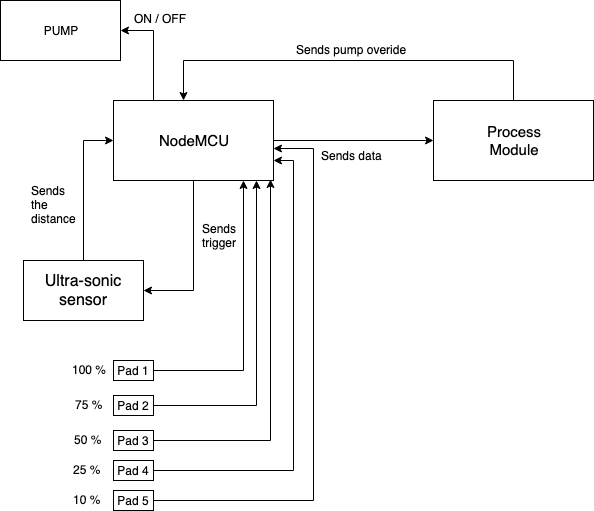

The diagram above was exported from draw.io. Its source (the exported page's mxGraphModel, read from the mxfile embedded in the PNG):
<mxGraphModel dx="1106" dy="752" grid="1" gridSize="10" guides="1" tooltips="1" connect="1" arrows="1" fold="1" page="1" pageScale="1" pageWidth="827" pageHeight="1169" math="0" shadow="0">
  <root>
    <mxCell id="0" />
    <mxCell id="1" parent="0" />
    <mxCell id="fddjT4vYUJiI84xx9uap-11" style="edgeStyle=orthogonalEdgeStyle;rounded=0;orthogonalLoop=1;jettySize=auto;html=1;entryX=0.438;entryY=0;entryDx=0;entryDy=0;entryPerimeter=0;" parent="1" source="fddjT4vYUJiI84xx9uap-2" target="fddjT4vYUJiI84xx9uap-3" edge="1">
      <mxGeometry relative="1" as="geometry">
        <Array as="points">
          <mxPoint x="560" y="120" />
          <mxPoint x="230" y="120" />
        </Array>
      </mxGeometry>
    </mxCell>
    <mxCell id="fddjT4vYUJiI84xx9uap-2" value="&lt;font style=&quot;font-size: 15px&quot;&gt;Process&lt;br&gt;Module&lt;/font&gt;" style="rounded=0;whiteSpace=wrap;html=1;" parent="1" vertex="1">
      <mxGeometry x="480" y="160" width="160" height="80" as="geometry" />
    </mxCell>
    <mxCell id="fddjT4vYUJiI84xx9uap-7" style="edgeStyle=orthogonalEdgeStyle;rounded=0;orthogonalLoop=1;jettySize=auto;html=1;entryX=1;entryY=0.5;entryDx=0;entryDy=0;" parent="1" source="fddjT4vYUJiI84xx9uap-3" target="fddjT4vYUJiI84xx9uap-4" edge="1">
      <mxGeometry relative="1" as="geometry" />
    </mxCell>
    <mxCell id="fddjT4vYUJiI84xx9uap-10" style="edgeStyle=orthogonalEdgeStyle;rounded=0;orthogonalLoop=1;jettySize=auto;html=1;" parent="1" source="fddjT4vYUJiI84xx9uap-3" target="fddjT4vYUJiI84xx9uap-2" edge="1">
      <mxGeometry relative="1" as="geometry" />
    </mxCell>
    <mxCell id="t0zpa82hHVANihCzAhyO-2" style="edgeStyle=orthogonalEdgeStyle;rounded=0;orthogonalLoop=1;jettySize=auto;html=1;exitX=0.25;exitY=0;exitDx=0;exitDy=0;entryX=1;entryY=0.5;entryDx=0;entryDy=0;" edge="1" parent="1" source="fddjT4vYUJiI84xx9uap-3" target="t0zpa82hHVANihCzAhyO-1">
      <mxGeometry relative="1" as="geometry" />
    </mxCell>
    <mxCell id="fddjT4vYUJiI84xx9uap-3" value="&lt;font style=&quot;font-size: 15px&quot;&gt;NodeMCU&lt;/font&gt;" style="rounded=0;whiteSpace=wrap;html=1;" parent="1" vertex="1">
      <mxGeometry x="160" y="160" width="160" height="80" as="geometry" />
    </mxCell>
    <mxCell id="fddjT4vYUJiI84xx9uap-6" style="edgeStyle=orthogonalEdgeStyle;rounded=0;orthogonalLoop=1;jettySize=auto;html=1;entryX=0;entryY=0.5;entryDx=0;entryDy=0;" parent="1" source="fddjT4vYUJiI84xx9uap-4" target="fddjT4vYUJiI84xx9uap-3" edge="1">
      <mxGeometry relative="1" as="geometry" />
    </mxCell>
    <mxCell id="fddjT4vYUJiI84xx9uap-4" value="&lt;font style=&quot;font-size: 16px&quot;&gt;Ultra-sonic sensor&lt;/font&gt;" style="rounded=0;whiteSpace=wrap;html=1;" parent="1" vertex="1">
      <mxGeometry x="70" y="320" width="120" height="60" as="geometry" />
    </mxCell>
    <mxCell id="fddjT4vYUJiI84xx9uap-8" value="Sends&lt;br&gt;trigger" style="text;html=1;resizable=0;points=[];autosize=1;align=left;verticalAlign=top;spacingTop=-4;" parent="1" vertex="1">
      <mxGeometry x="247" y="279" width="50" height="30" as="geometry" />
    </mxCell>
    <mxCell id="fddjT4vYUJiI84xx9uap-9" value="Sends&lt;br&gt;the&amp;nbsp;&lt;br&gt;distance" style="text;html=1;resizable=0;points=[];autosize=1;align=left;verticalAlign=top;spacingTop=-4;" parent="1" vertex="1">
      <mxGeometry x="76" y="241" width="60" height="40" as="geometry" />
    </mxCell>
    <mxCell id="fddjT4vYUJiI84xx9uap-12" value="Sends data" style="text;html=1;resizable=0;points=[];autosize=1;align=left;verticalAlign=top;spacingTop=-4;" parent="1" vertex="1">
      <mxGeometry x="366" y="206" width="80" height="20" as="geometry" />
    </mxCell>
    <mxCell id="fddjT4vYUJiI84xx9uap-13" value="Sends pump overide" style="text;html=1;resizable=0;points=[];autosize=1;align=left;verticalAlign=top;spacingTop=-4;" parent="1" vertex="1">
      <mxGeometry x="341" y="100" width="130" height="20" as="geometry" />
    </mxCell>
    <mxCell id="fddjT4vYUJiI84xx9uap-20" style="edgeStyle=orthogonalEdgeStyle;rounded=0;orthogonalLoop=1;jettySize=auto;html=1;entryX=0.813;entryY=1;entryDx=0;entryDy=0;entryPerimeter=0;" parent="1" source="fddjT4vYUJiI84xx9uap-16" target="fddjT4vYUJiI84xx9uap-3" edge="1">
      <mxGeometry relative="1" as="geometry">
        <Array as="points">
          <mxPoint x="290" y="430" />
        </Array>
      </mxGeometry>
    </mxCell>
    <mxCell id="fddjT4vYUJiI84xx9uap-16" value="Pad 1" style="rounded=0;whiteSpace=wrap;html=1;" parent="1" vertex="1">
      <mxGeometry x="160" y="420" width="40" height="20" as="geometry" />
    </mxCell>
    <mxCell id="fddjT4vYUJiI84xx9uap-21" style="edgeStyle=orthogonalEdgeStyle;rounded=0;orthogonalLoop=1;jettySize=auto;html=1;" parent="1" source="fddjT4vYUJiI84xx9uap-17" target="fddjT4vYUJiI84xx9uap-3" edge="1">
      <mxGeometry relative="1" as="geometry">
        <Array as="points">
          <mxPoint x="303" y="465" />
        </Array>
      </mxGeometry>
    </mxCell>
    <mxCell id="fddjT4vYUJiI84xx9uap-17" value="Pad 2" style="rounded=0;whiteSpace=wrap;html=1;" parent="1" vertex="1">
      <mxGeometry x="160" y="455" width="40" height="20" as="geometry" />
    </mxCell>
    <mxCell id="fddjT4vYUJiI84xx9uap-22" style="edgeStyle=orthogonalEdgeStyle;rounded=0;orthogonalLoop=1;jettySize=auto;html=1;entryX=0.981;entryY=0.988;entryDx=0;entryDy=0;entryPerimeter=0;" parent="1" source="fddjT4vYUJiI84xx9uap-18" target="fddjT4vYUJiI84xx9uap-3" edge="1">
      <mxGeometry relative="1" as="geometry">
        <Array as="points">
          <mxPoint x="317" y="500" />
        </Array>
      </mxGeometry>
    </mxCell>
    <mxCell id="fddjT4vYUJiI84xx9uap-18" value="Pad 3" style="rounded=0;whiteSpace=wrap;html=1;" parent="1" vertex="1">
      <mxGeometry x="160" y="490" width="40" height="20" as="geometry" />
    </mxCell>
    <mxCell id="fddjT4vYUJiI84xx9uap-23" style="edgeStyle=orthogonalEdgeStyle;rounded=0;orthogonalLoop=1;jettySize=auto;html=1;entryX=1;entryY=0.75;entryDx=0;entryDy=0;" parent="1" source="fddjT4vYUJiI84xx9uap-19" target="fddjT4vYUJiI84xx9uap-3" edge="1">
      <mxGeometry relative="1" as="geometry">
        <Array as="points">
          <mxPoint x="340" y="530" />
          <mxPoint x="340" y="220" />
        </Array>
      </mxGeometry>
    </mxCell>
    <mxCell id="fddjT4vYUJiI84xx9uap-19" value="Pad 4" style="rounded=0;whiteSpace=wrap;html=1;" parent="1" vertex="1">
      <mxGeometry x="160" y="520" width="40" height="20" as="geometry" />
    </mxCell>
    <mxCell id="fddjT4vYUJiI84xx9uap-24" value="25 %" style="text;html=1;resizable=0;points=[];autosize=1;align=left;verticalAlign=top;spacingTop=-4;" parent="1" vertex="1">
      <mxGeometry x="118" y="520" width="40" height="20" as="geometry" />
    </mxCell>
    <mxCell id="fddjT4vYUJiI84xx9uap-25" value="50 %" style="text;html=1;resizable=0;points=[];autosize=1;align=left;verticalAlign=top;spacingTop=-4;" parent="1" vertex="1">
      <mxGeometry x="119" y="490" width="40" height="20" as="geometry" />
    </mxCell>
    <mxCell id="fddjT4vYUJiI84xx9uap-26" value="75 %" style="text;html=1;resizable=0;points=[];autosize=1;align=left;verticalAlign=top;spacingTop=-4;" parent="1" vertex="1">
      <mxGeometry x="120" y="455" width="40" height="20" as="geometry" />
    </mxCell>
    <mxCell id="fddjT4vYUJiI84xx9uap-27" value="100 %" style="text;html=1;resizable=0;points=[];autosize=1;align=left;verticalAlign=top;spacingTop=-4;" parent="1" vertex="1">
      <mxGeometry x="117" y="420" width="50" height="20" as="geometry" />
    </mxCell>
    <mxCell id="fddjT4vYUJiI84xx9uap-30" style="edgeStyle=orthogonalEdgeStyle;rounded=0;orthogonalLoop=1;jettySize=auto;html=1;entryX=1;entryY=0.6;entryDx=0;entryDy=0;entryPerimeter=0;" parent="1" source="fddjT4vYUJiI84xx9uap-28" target="fddjT4vYUJiI84xx9uap-3" edge="1">
      <mxGeometry relative="1" as="geometry">
        <Array as="points">
          <mxPoint x="360" y="560" />
          <mxPoint x="360" y="208" />
        </Array>
      </mxGeometry>
    </mxCell>
    <mxCell id="fddjT4vYUJiI84xx9uap-28" value="Pad 5" style="rounded=0;whiteSpace=wrap;html=1;" parent="1" vertex="1">
      <mxGeometry x="160" y="550" width="40" height="20" as="geometry" />
    </mxCell>
    <mxCell id="fddjT4vYUJiI84xx9uap-29" value="10 %" style="text;html=1;resizable=0;points=[];autosize=1;align=left;verticalAlign=top;spacingTop=-4;" parent="1" vertex="1">
      <mxGeometry x="118" y="550" width="40" height="20" as="geometry" />
    </mxCell>
    <mxCell id="t0zpa82hHVANihCzAhyO-1" value="PUMP" style="rounded=0;whiteSpace=wrap;html=1;" vertex="1" parent="1">
      <mxGeometry x="47" y="60" width="120" height="60" as="geometry" />
    </mxCell>
    <mxCell id="t0zpa82hHVANihCzAhyO-3" value="ON / OFF" style="text;html=1;resizable=0;points=[];autosize=1;align=left;verticalAlign=top;spacingTop=-4;" vertex="1" parent="1">
      <mxGeometry x="179" y="69" width="70" height="20" as="geometry" />
    </mxCell>
  </root>
</mxGraphModel>